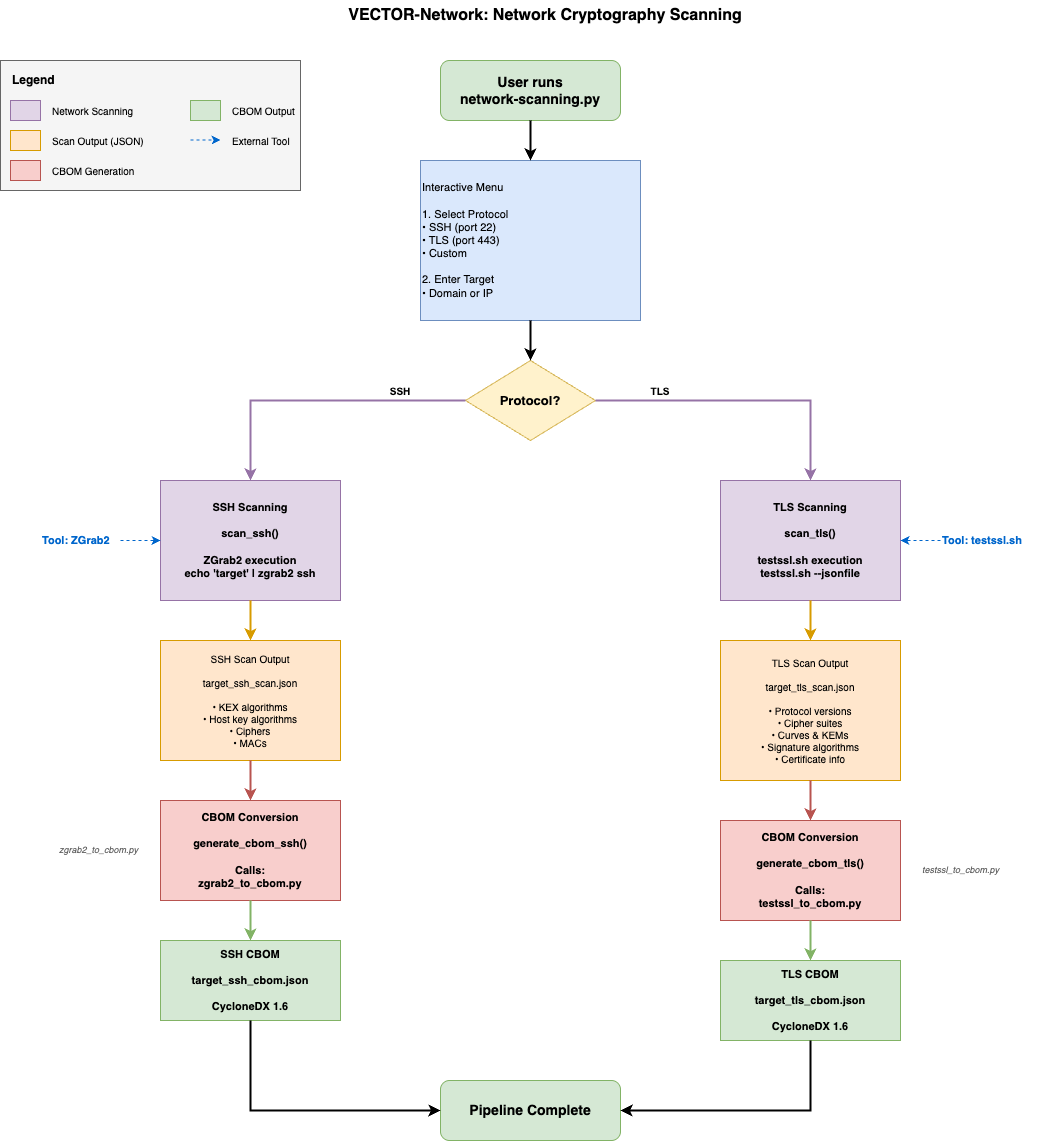

The diagram above was exported from draw.io. Its source (the exported page's mxGraphModel, read from the mxfile embedded in the PNG):
<mxGraphModel dx="603" dy="497" grid="1" gridSize="10" guides="1" tooltips="1" connect="1" arrows="1" fold="1" page="1" pageScale="1" pageWidth="1169" pageHeight="827" math="0" shadow="0">
  <root>
    <mxCell id="0" />
    <mxCell id="1" parent="0" />
    <mxCell id="title" value="VECTOR-Network: Network Cryptography Scanning" style="text;html=1;strokeColor=none;fillColor=none;align=center;verticalAlign=middle;whiteSpace=wrap;rounded=0;fontSize=16;fontStyle=1" parent="1" vertex="1">
      <mxGeometry x="360" y="20" width="450" height="30" as="geometry" />
    </mxCell>
    <mxCell id="start" value="User runs&#10;network-scanning.py" style="rounded=1;whiteSpace=wrap;html=1;fillColor=#d5e8d4;strokeColor=#82b366;fontSize=14;fontStyle=1" parent="1" vertex="1">
      <mxGeometry x="480" y="80" width="180" height="60" as="geometry" />
    </mxCell>
    <mxCell id="input" value="Interactive Menu&#10;&#10;1. Select Protocol&#10;   • SSH (port 22)&#10;   • TLS (port 443)&#10;   • Custom&#10;&#10;2. Enter Target&#10;   • Domain or IP" style="rounded=0;whiteSpace=wrap;html=1;fillColor=#dae8fc;strokeColor=#6c8ebf;fontSize=11;align=left" parent="1" vertex="1">
      <mxGeometry x="460" y="180" width="220" height="160" as="geometry" />
    </mxCell>
    <mxCell id="decision" value="Protocol?" style="rhombus;whiteSpace=wrap;html=1;fillColor=#fff2cc;strokeColor=#d6b656;fontSize=13;fontStyle=1" parent="1" vertex="1">
      <mxGeometry x="505" y="380" width="130" height="80" as="geometry" />
    </mxCell>
    <mxCell id="ssh-scan" value="SSH Scanning&#10;&#10;scan_ssh()&#10;&#10;ZGrab2 execution&#10;echo 'target' | zgrab2 ssh" style="rounded=0;whiteSpace=wrap;html=1;fillColor=#e1d5e7;strokeColor=#9673a6;fontSize=11;fontStyle=1" parent="1" vertex="1">
      <mxGeometry x="200" y="500" width="180" height="120" as="geometry" />
    </mxCell>
    <mxCell id="ssh-output" value="SSH Scan Output&#10;&#10;target_ssh_scan.json&#10;&#10;• KEX algorithms&#10;• Host key algorithms&#10;• Ciphers&#10;• MACs" style="rounded=0;whiteSpace=wrap;html=1;fillColor=#ffe6cc;strokeColor=#d79b00;fontSize=10" parent="1" vertex="1">
      <mxGeometry x="200" y="660" width="180" height="120" as="geometry" />
    </mxCell>
    <mxCell id="ssh-convert" value="CBOM Conversion&#10;&#10;generate_cbom_ssh()&#10;&#10;Calls:&#10;zgrab2_to_cbom.py" style="rounded=0;whiteSpace=wrap;html=1;fillColor=#f8cecc;strokeColor=#b85450;fontSize=11;fontStyle=1" parent="1" vertex="1">
      <mxGeometry x="200" y="820" width="180" height="100" as="geometry" />
    </mxCell>
    <mxCell id="ssh-cbom" value="SSH CBOM&#10;&#10;target_ssh_cbom.json&#10;&#10;CycloneDX 1.6" style="rounded=0;whiteSpace=wrap;html=1;fillColor=#d5e8d4;strokeColor=#82b366;fontSize=11;fontStyle=1" parent="1" vertex="1">
      <mxGeometry x="200" y="960" width="180" height="80" as="geometry" />
    </mxCell>
    <mxCell id="tls-scan" value="TLS Scanning&#10;&#10;scan_tls()&#10;&#10;testssl.sh execution&#10;testssl.sh --jsonfile" style="rounded=0;whiteSpace=wrap;html=1;fillColor=#e1d5e7;strokeColor=#9673a6;fontSize=11;fontStyle=1" parent="1" vertex="1">
      <mxGeometry x="760" y="500" width="180" height="120" as="geometry" />
    </mxCell>
    <mxCell id="tls-output" value="TLS Scan Output&#10;&#10;target_tls_scan.json&#10;&#10;• Protocol versions&#10;• Cipher suites&#10;• Curves &amp; KEMs&#10;• Signature algorithms&#10;• Certificate info" style="rounded=0;whiteSpace=wrap;html=1;fillColor=#ffe6cc;strokeColor=#d79b00;fontSize=10" parent="1" vertex="1">
      <mxGeometry x="760" y="660" width="180" height="140" as="geometry" />
    </mxCell>
    <mxCell id="tls-convert" value="CBOM Conversion&#10;&#10;generate_cbom_tls()&#10;&#10;Calls:&#10;testssl_to_cbom.py" style="rounded=0;whiteSpace=wrap;html=1;fillColor=#f8cecc;strokeColor=#b85450;fontSize=11;fontStyle=1" parent="1" vertex="1">
      <mxGeometry x="760" y="840" width="180" height="100" as="geometry" />
    </mxCell>
    <mxCell id="tls-cbom" value="TLS CBOM&#10;&#10;target_tls_cbom.json&#10;&#10;CycloneDX 1.6" style="rounded=0;whiteSpace=wrap;html=1;fillColor=#d5e8d4;strokeColor=#82b366;fontSize=11;fontStyle=1" parent="1" vertex="1">
      <mxGeometry x="760" y="980" width="180" height="80" as="geometry" />
    </mxCell>
    <mxCell id="complete" value="Pipeline Complete" style="rounded=1;whiteSpace=wrap;html=1;fillColor=#d5e8d4;strokeColor=#82b366;fontSize=14;fontStyle=1" parent="1" vertex="1">
      <mxGeometry x="480" y="1100" width="180" height="60" as="geometry" />
    </mxCell>
    <mxCell id="tool-ssh" value="Tool: ZGrab2" style="text;html=1;strokeColor=none;fillColor=none;align=left;verticalAlign=middle;whiteSpace=wrap;rounded=0;fontSize=11;fontColor=#0066cc;fontStyle=1" parent="1" vertex="1">
      <mxGeometry x="80" y="550" width="80" height="20" as="geometry" />
    </mxCell>
    <mxCell id="tool-tls" value="Tool: testssl.sh" style="text;html=1;strokeColor=none;fillColor=none;align=left;verticalAlign=middle;whiteSpace=wrap;rounded=0;fontSize=11;fontColor=#0066cc;fontStyle=1" parent="1" vertex="1">
      <mxGeometry x="980" y="550" width="100" height="20" as="geometry" />
    </mxCell>
    <mxCell id="module-ssh" value="zgrab2_to_cbom.py" style="text;html=1;strokeColor=none;fillColor=none;align=right;verticalAlign=middle;whiteSpace=wrap;rounded=0;fontSize=9;fontStyle=2;fontColor=#666666" parent="1" vertex="1">
      <mxGeometry x="60" y="860" width="120" height="20" as="geometry" />
    </mxCell>
    <mxCell id="module-tls" value="testssl_to_cbom.py" style="text;html=1;strokeColor=none;fillColor=none;align=left;verticalAlign=middle;whiteSpace=wrap;rounded=0;fontSize=9;fontStyle=2;fontColor=#666666" parent="1" vertex="1">
      <mxGeometry x="960" y="880" width="120" height="20" as="geometry" />
    </mxCell>
    <mxCell id="arrow1" style="edgeStyle=orthogonalEdgeStyle;rounded=0;orthogonalLoop=1;jettySize=auto;html=1;strokeWidth=2;strokeColor=#000000" parent="1" source="start" target="input" edge="1">
      <mxGeometry relative="1" as="geometry" />
    </mxCell>
    <mxCell id="arrow2" style="edgeStyle=orthogonalEdgeStyle;rounded=0;orthogonalLoop=1;jettySize=auto;html=1;strokeWidth=2;strokeColor=#000000" parent="1" source="input" target="decision" edge="1">
      <mxGeometry relative="1" as="geometry" />
    </mxCell>
    <mxCell id="arrow-ssh1" style="edgeStyle=orthogonalEdgeStyle;rounded=0;orthogonalLoop=1;jettySize=auto;html=1;strokeWidth=2;strokeColor=#9673a6" parent="1" source="decision" target="ssh-scan" edge="1">
      <mxGeometry relative="1" as="geometry" />
    </mxCell>
    <mxCell id="label-ssh" value="SSH" style="text;html=1;strokeColor=none;fillColor=none;align=center;verticalAlign=middle;whiteSpace=wrap;rounded=0;fontSize=10;fontStyle=1" parent="1" vertex="1">
      <mxGeometry x="420" y="400" width="40" height="20" as="geometry" />
    </mxCell>
    <mxCell id="arrow-ssh2" style="edgeStyle=orthogonalEdgeStyle;rounded=0;orthogonalLoop=1;jettySize=auto;html=1;strokeWidth=2;strokeColor=#d79b00" parent="1" source="ssh-scan" target="ssh-output" edge="1">
      <mxGeometry relative="1" as="geometry" />
    </mxCell>
    <mxCell id="arrow-ssh3" style="edgeStyle=orthogonalEdgeStyle;rounded=0;orthogonalLoop=1;jettySize=auto;html=1;strokeWidth=2;strokeColor=#b85450" parent="1" source="ssh-output" target="ssh-convert" edge="1">
      <mxGeometry relative="1" as="geometry" />
    </mxCell>
    <mxCell id="arrow-ssh4" style="edgeStyle=orthogonalEdgeStyle;rounded=0;orthogonalLoop=1;jettySize=auto;html=1;strokeWidth=2;strokeColor=#82b366" parent="1" source="ssh-convert" target="ssh-cbom" edge="1">
      <mxGeometry relative="1" as="geometry" />
    </mxCell>
    <mxCell id="arrow-ssh5" style="edgeStyle=orthogonalEdgeStyle;rounded=0;orthogonalLoop=1;jettySize=auto;html=1;strokeWidth=2;strokeColor=#000000" parent="1" source="ssh-cbom" target="complete" edge="1">
      <mxGeometry relative="1" as="geometry">
        <Array as="points">
          <mxPoint x="290" y="1130" />
        </Array>
      </mxGeometry>
    </mxCell>
    <mxCell id="arrow-tls1" style="edgeStyle=orthogonalEdgeStyle;rounded=0;orthogonalLoop=1;jettySize=auto;html=1;strokeWidth=2;strokeColor=#9673a6" parent="1" source="decision" target="tls-scan" edge="1">
      <mxGeometry relative="1" as="geometry" />
    </mxCell>
    <mxCell id="label-tls" value="TLS" style="text;html=1;strokeColor=none;fillColor=none;align=center;verticalAlign=middle;whiteSpace=wrap;rounded=0;fontSize=10;fontStyle=1" parent="1" vertex="1">
      <mxGeometry x="680" y="400" width="40" height="20" as="geometry" />
    </mxCell>
    <mxCell id="arrow-tls2" style="edgeStyle=orthogonalEdgeStyle;rounded=0;orthogonalLoop=1;jettySize=auto;html=1;strokeWidth=2;strokeColor=#d79b00" parent="1" source="tls-scan" target="tls-output" edge="1">
      <mxGeometry relative="1" as="geometry" />
    </mxCell>
    <mxCell id="arrow-tls3" style="edgeStyle=orthogonalEdgeStyle;rounded=0;orthogonalLoop=1;jettySize=auto;html=1;strokeWidth=2;strokeColor=#b85450" parent="1" source="tls-output" target="tls-convert" edge="1">
      <mxGeometry relative="1" as="geometry" />
    </mxCell>
    <mxCell id="arrow-tls4" style="edgeStyle=orthogonalEdgeStyle;rounded=0;orthogonalLoop=1;jettySize=auto;html=1;strokeWidth=2;strokeColor=#82b366" parent="1" source="tls-convert" target="tls-cbom" edge="1">
      <mxGeometry relative="1" as="geometry" />
    </mxCell>
    <mxCell id="arrow-tls5" style="edgeStyle=orthogonalEdgeStyle;rounded=0;orthogonalLoop=1;jettySize=auto;html=1;strokeWidth=2;strokeColor=#000000" parent="1" source="tls-cbom" target="complete" edge="1">
      <mxGeometry relative="1" as="geometry">
        <Array as="points">
          <mxPoint x="850" y="1130" />
        </Array>
      </mxGeometry>
    </mxCell>
    <mxCell id="toolline1" style="edgeStyle=orthogonalEdgeStyle;rounded=0;orthogonalLoop=1;jettySize=auto;html=1;strokeWidth=1;dashed=1;strokeColor=#0066cc" parent="1" source="tool-ssh" target="ssh-scan" edge="1">
      <mxGeometry relative="1" as="geometry" />
    </mxCell>
    <mxCell id="toolline2" style="edgeStyle=orthogonalEdgeStyle;rounded=0;orthogonalLoop=1;jettySize=auto;html=1;strokeWidth=1;dashed=1;strokeColor=#0066cc" parent="1" source="tool-tls" target="tls-scan" edge="1">
      <mxGeometry relative="1" as="geometry" />
    </mxCell>
    <mxCell id="legend-box" value="" style="rounded=0;whiteSpace=wrap;html=1;fillColor=#f5f5f5;strokeColor=#666666" parent="1" vertex="1">
      <mxGeometry x="40" y="80" width="300" height="130" as="geometry" />
    </mxCell>
    <mxCell id="legend-title" value="Legend" style="text;html=1;strokeColor=none;fillColor=none;align=left;verticalAlign=middle;whiteSpace=wrap;rounded=0;fontSize=12;fontStyle=1" parent="1" vertex="1">
      <mxGeometry x="50" y="90" width="60" height="20" as="geometry" />
    </mxCell>
    <mxCell id="leg1" value="" style="rounded=0;whiteSpace=wrap;html=1;fillColor=#e1d5e7;strokeColor=#9673a6" parent="1" vertex="1">
      <mxGeometry x="50" y="120" width="30" height="20" as="geometry" />
    </mxCell>
    <mxCell id="leg1-text" value="Network Scanning" style="text;html=1;strokeColor=none;fillColor=none;align=left;verticalAlign=middle;whiteSpace=wrap;rounded=0;fontSize=10" parent="1" vertex="1">
      <mxGeometry x="90" y="120" width="120" height="20" as="geometry" />
    </mxCell>
    <mxCell id="leg2" value="" style="rounded=0;whiteSpace=wrap;html=1;fillColor=#ffe6cc;strokeColor=#d79b00" parent="1" vertex="1">
      <mxGeometry x="50" y="150" width="30" height="20" as="geometry" />
    </mxCell>
    <mxCell id="leg2-text" value="Scan Output (JSON)" style="text;html=1;strokeColor=none;fillColor=none;align=left;verticalAlign=middle;whiteSpace=wrap;rounded=0;fontSize=10" parent="1" vertex="1">
      <mxGeometry x="90" y="150" width="120" height="20" as="geometry" />
    </mxCell>
    <mxCell id="leg3" value="" style="rounded=0;whiteSpace=wrap;html=1;fillColor=#f8cecc;strokeColor=#b85450" parent="1" vertex="1">
      <mxGeometry x="50" y="180" width="30" height="20" as="geometry" />
    </mxCell>
    <mxCell id="leg3-text" value="CBOM Generation" style="text;html=1;strokeColor=none;fillColor=none;align=left;verticalAlign=middle;whiteSpace=wrap;rounded=0;fontSize=10" parent="1" vertex="1">
      <mxGeometry x="90" y="180" width="120" height="20" as="geometry" />
    </mxCell>
    <mxCell id="leg4" value="" style="rounded=0;whiteSpace=wrap;html=1;fillColor=#d5e8d4;strokeColor=#82b366" parent="1" vertex="1">
      <mxGeometry x="230" y="120" width="30" height="20" as="geometry" />
    </mxCell>
    <mxCell id="leg4-text" value="CBOM Output" style="text;html=1;strokeColor=none;fillColor=none;align=left;verticalAlign=middle;whiteSpace=wrap;rounded=0;fontSize=10" parent="1" vertex="1">
      <mxGeometry x="270" y="120" width="100" height="20" as="geometry" />
    </mxCell>
    <mxCell id="leg5" style="edgeStyle=orthogonalEdgeStyle;rounded=0;html=1;strokeWidth=1;strokeColor=#0066cc;dashed=1" parent="1" edge="1">
      <mxGeometry x="230" y="150" width="30" height="20" as="geometry">
        <mxPoint x="230" y="159.5" as="sourcePoint" />
        <mxPoint x="260" y="159.5" as="targetPoint" />
      </mxGeometry>
    </mxCell>
    <mxCell id="leg5-text" value="External Tool" style="text;html=1;strokeColor=none;fillColor=none;align=left;verticalAlign=middle;whiteSpace=wrap;rounded=0;fontSize=10" parent="1" vertex="1">
      <mxGeometry x="270" y="150" width="100" height="20" as="geometry" />
    </mxCell>
  </root>
</mxGraphModel>